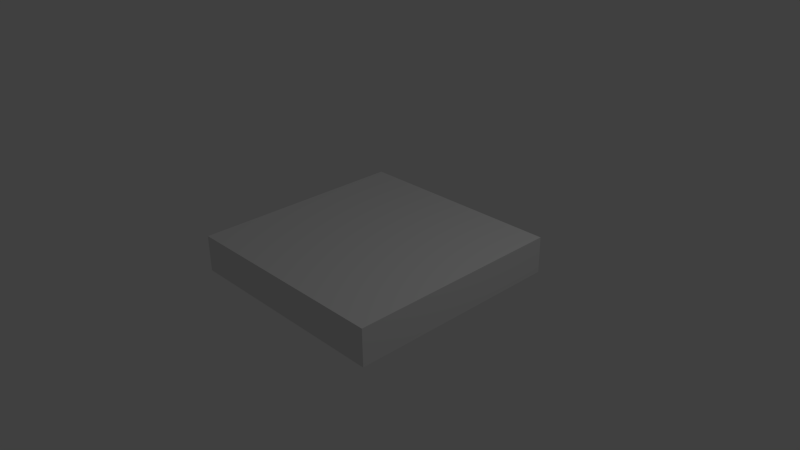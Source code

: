 # Source: warp.blend  (saved by Blender 2.75.0; exported with 4.5.12 LTS)
import bpy
from mathutils import Matrix  # noqa: F401  (used for matrix-valued properties, if any)

bpy.ops.wm.read_factory_settings(use_empty=True)
scene = bpy.context.scene
scene.name = 'Scene'

# ---- collections
col_collection_1 = bpy.data.collections.new('Collection 1'); scene.collection.children.link(col_collection_1)

# ---- materials (node trees are filled in below, after node groups)
mat_material = bpy.data.materials.new('Material')
mat_material.alpha_threshold = 0.0
mat_material.use_transparent_shadow = False
mat_material.roughness = 0.5
mat_material.line_color = (0.0, 0.0, 0.0, 1.0)

# ---- material node trees

# ---- world
world_world = bpy.data.worlds.new('World'); scene.world = world_world
world_world.color = (0.05088, 0.05088, 0.05088)
world_world.use_sun_shadow = False
world_world.sun_shadow_jitter_overblur = 0.0
world_world.cycles.sampling_method = 'MANUAL'
world_world.cycles.sample_map_resolution = 256

# ---- cameras
cam_camera = bpy.data.cameras.new('Camera')
cam_camera.clip_end = 100.0
cam_camera.lens = 35.0
cam_camera.sensor_width = 32.0
cam_camera.sensor_height = 18.0
cam_camera.ortho_scale = 7.314
cam_camera.dof.focus_distance = 0.0
cam_camera.dof.aperture_fstop = 128.0

# ---- lights
light_lamp = bpy.data.lights.new('Lamp', 'POINT')
light_lamp.transmission_factor = 0.0
light_lamp.cutoff_distance = 30.0
light_lamp.energy = 100.0
light_lamp.shadow_buffer_clip_start = 1.001
light_lamp.shadow_soft_size = 0.1
light_lamp.shadow_maximum_resolution = 0.006
light_lamp.use_absolute_resolution = True
light_lamp.cycles.use_multiple_importance_sampling = False

# ---- meshes
me_cube = bpy.data.meshes.new('Cube')
me_cube.from_pydata([(1.5, 1.5, -0.25), (1.5, -1.5, -0.25), (-1.5, -1.5, -0.25), (-1.5, 1.5, -0.25), (1.5, 1.5, 0.25), (1.5, -1.5, 0.25), (-1.5, -1.5, 0.25), (-1.5, 1.5, 0.25)], [], [(0, 1, 2, 3), (4, 7, 6, 5), (0, 4, 5, 1), (1, 5, 6, 2), (2, 6, 7, 3), (4, 0, 3, 7)])
_uv = me_cube.uv_layers.new(name='UVMap')
_uv.uv.foreach_set('vector', [0.9979, 0.9998, 0.4982, 0.9998, 0.4982, 0.5002, 0.9979, 0.5002, 0.4998, 0.9998, 0.0001816, 0.9998, 0.0001815, 0.5002, 0.4998, 0.5002, 0.4998, 0.4173, 0.4998, 0.5005, 0.0001674, 0.5005, 0.0001676, 0.4173, 0.9978, 0.418, 0.9978, 0.5012, 0.4982, 0.5012, 0.4982, 0.418, 0.0001674, 0.4169, 0.0001674, 0.3336, 0.4998, 0.3336, 0.4998, 0.4169, 0.9979, 0.3343, 0.9978, 0.4176, 0.4982, 0.4174, 0.4982, 0.3342])
me_cube.materials.append(mat_material)
me_cube.use_remesh_preserve_volume = False
me_cube.use_remesh_preserve_attributes = False
me_cube.use_mirror_vertex_groups = False
me_cube.update()

# ---- objects
ob_cube = bpy.data.objects.new('Cube', me_cube)
ob_lamp = bpy.data.objects.new('Lamp', light_lamp)
ob_camera = bpy.data.objects.new('Camera', cam_camera)

# ---- transforms, parenting, visibility, modifiers, constraints
ob_cube.location = (0.0, 0.0, 0.0)
ob_cube.lock_rotations_4d = False
ob_cube.empty_display_type = 'ARROWS'
ob_cube.lineart.crease_threshold = 0.0
ob_lamp.location = (4.076, 1.005, 5.904)
ob_lamp.rotation_euler = (0.6503, 0.05522, 1.866)
ob_lamp.lock_rotations_4d = False
ob_lamp.empty_display_type = 'ARROWS'
ob_lamp.color = (0.0, 0.0, 0.0, 0.0)
ob_lamp.lineart.crease_threshold = 0.0
ob_camera.location = (7.481, -6.508, 5.344)
ob_camera.rotation_euler = (1.109, 0.01082, 0.8149)
ob_camera.lock_rotations_4d = False
ob_camera.empty_display_type = 'ARROWS'
ob_camera.color = (0.0, 0.0, 0.0, 0.0)
ob_camera.display_type = 'WIRE'
ob_camera.lineart.crease_threshold = 0.0

# ---- collection membership
col_collection_1.objects.link(ob_cube)
col_collection_1.objects.link(ob_lamp)
col_collection_1.objects.link(ob_camera)

# ---- scene / render settings (as saved in the file)
scene.camera = ob_camera
scene.frame_start = 1; scene.frame_end = 250; scene.frame_set(0)
scene.render.engine = 'BLENDER_EEVEE_NEXT'
scene.render.resolution_percentage = 50
scene.render.dither_intensity = 0.0
scene.cycles.use_denoising = False
scene.cycles.samples = 10
scene.cycles.sampling_pattern = 'TABULATED_SOBOL'
scene.cycles.light_sampling_threshold = 0.0
scene.cycles.use_adaptive_sampling = False
scene.cycles.use_light_tree = False
scene.cycles.blur_glossy = 0.0
scene.cycles.pixel_filter_type = 'GAUSSIAN'
scene.cycles.sample_clamp_indirect = 0.0
scene.view_settings.view_transform = 'Standard'
bpy.context.view_layer.update()
